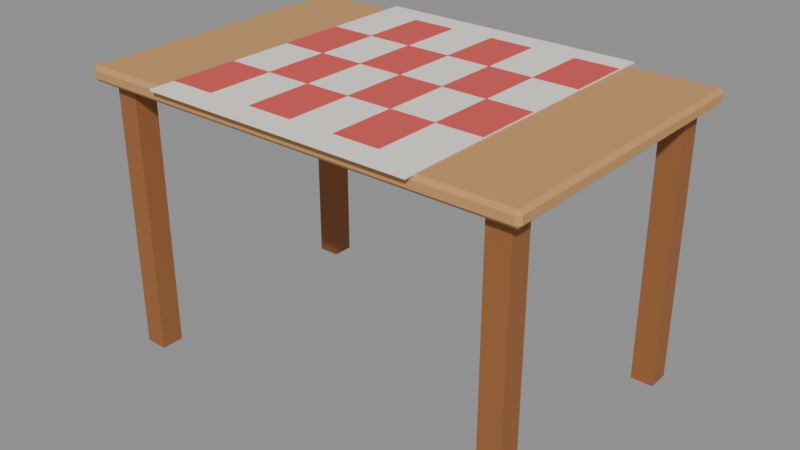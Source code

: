 # Source: kitchenTable.blend  (saved by Blender 5.0.119; exported with 4.5.12 LTS)
import bpy
from mathutils import Matrix  # noqa: F401  (used for matrix-valued properties, if any)

bpy.ops.wm.read_factory_settings(use_empty=True)
scene = bpy.context.scene
scene.name = 'Scene'

# ---- materials (node trees are filled in below, after node groups)
mat_w_c89560 = bpy.data.materials.new('W_c89560')
mat_w_c89560.diffuse_color = (0.7843, 0.5843, 0.3765, 1.0)
mat_w_9a6236 = bpy.data.materials.new('W_9a6236')
mat_w_9a6236.diffuse_color = (0.6039, 0.3843, 0.2118, 1.0)
mat_c_d9534f = bpy.data.materials.new('C_d9534f')
mat_c_d9534f.diffuse_color = (0.851, 0.3255, 0.3098, 1.0)
mat_c_f6f0e8 = bpy.data.materials.new('C_f6f0e8')
mat_c_f6f0e8.diffuse_color = (0.9647, 0.9412, 0.9098, 1.0)

# ---- material node trees
mat_w_c89560.use_nodes = True; mat_w_c89560.node_tree.nodes.clear()
_N = mat_w_c89560.node_tree.nodes; _L = mat_w_c89560.node_tree.links
n0 = _N.new('ShaderNodeBsdfPrincipled'); n0.name = 'Principled BSDF'; n0.location = (-200, 100)
n0.inputs[0].default_value = (0.5776, 0.3005, 0.117, 1.0)
n0.inputs[2].default_value = 0.75
n1 = _N.new('ShaderNodeOutputMaterial'); n1.name = 'Material Output'; n1.location = (200, 100)
_L.new(n0.outputs[0], n1.inputs[0])
n1.is_active_output = True
mat_w_9a6236.use_nodes = True; mat_w_9a6236.node_tree.nodes.clear()
_N = mat_w_9a6236.node_tree.nodes; _L = mat_w_9a6236.node_tree.links
n0 = _N.new('ShaderNodeBsdfPrincipled'); n0.name = 'Principled BSDF'; n0.location = (-200, 100)
n0.inputs[0].default_value = (0.3231, 0.1221, 0.03689, 1.0)
n0.inputs[2].default_value = 0.75
n1 = _N.new('ShaderNodeOutputMaterial'); n1.name = 'Material Output'; n1.location = (200, 100)
_L.new(n0.outputs[0], n1.inputs[0])
n1.is_active_output = True
mat_c_d9534f.use_nodes = True; mat_c_d9534f.node_tree.nodes.clear()
_N = mat_c_d9534f.node_tree.nodes; _L = mat_c_d9534f.node_tree.links
n0 = _N.new('ShaderNodeBsdfPrincipled'); n0.name = 'Principled BSDF'; n0.location = (-200, 100)
n0.inputs[0].default_value = (0.6939, 0.0865, 0.07819, 1.0)
n0.inputs[2].default_value = 0.75
n1 = _N.new('ShaderNodeOutputMaterial'); n1.name = 'Material Output'; n1.location = (200, 100)
_L.new(n0.outputs[0], n1.inputs[0])
n1.is_active_output = True
mat_c_f6f0e8.use_nodes = True; mat_c_f6f0e8.node_tree.nodes.clear()
_N = mat_c_f6f0e8.node_tree.nodes; _L = mat_c_f6f0e8.node_tree.links
n0 = _N.new('ShaderNodeBsdfPrincipled'); n0.name = 'Principled BSDF'; n0.location = (-200, 100)
n0.inputs[0].default_value = (0.9216, 0.8714, 0.807, 1.0)
n0.inputs[2].default_value = 0.75
n1 = _N.new('ShaderNodeOutputMaterial'); n1.name = 'Material Output'; n1.location = (200, 100)
_L.new(n0.outputs[0], n1.inputs[0])
n1.is_active_output = True

# ---- meshes
me_kitchentable = bpy.data.meshes.new('kitchenTable')
me_kitchentable.from_pydata([(-2.36, -1.56, 2.88), (-2.36, -1.6, 2.92), (-2.4, -1.56, 2.92), (-2.36, -1.6, 3.0), (-2.36, -1.56, 3.04), (-2.4, -1.56, 3.0), (-2.36, 1.56, 2.88), (-2.4, 1.56, 2.92), (-2.36, 1.6, 2.92), (-2.36, 1.56, 3.04), (-2.36, 1.6, 3.0), (-2.4, 1.56, 3.0), (2.36, -1.56, 2.88), (2.4, -1.56, 2.92), (2.36, -1.6, 2.92), (2.36, -1.56, 3.04), (2.36, -1.6, 3.0), (2.4, -1.56, 3.0), (2.36, 1.56, 2.88), (2.36, 1.6, 2.92), (2.4, 1.56, 2.92), (2.36, 1.56, 3.04), (2.4, 1.56, 3.0), (2.36, 1.6, 3.0), (2.0, 1.2, 0.0), (2.0, 1.2, 2.88), (2.0, 1.44, 0.0), (2.0, 1.44, 2.88), (2.24, 1.2, 0.0), (2.24, 1.2, 2.88), (2.24, 1.44, 0.0), (2.24, 1.44, 2.88), (2.0, -1.44, 0.0), (2.0, -1.44, 2.88), (2.0, -1.2, 0.0), (2.0, -1.2, 2.88), (2.24, -1.44, 0.0), (2.24, -1.44, 2.88), (2.24, -1.2, 0.0), (2.24, -1.2, 2.88), (-2.24, 1.2, 0.0), (-2.24, 1.2, 2.88), (-2.24, 1.44, 0.0), (-2.24, 1.44, 2.88), (-2.0, 1.2, 0.0), (-2.0, 1.2, 2.88), (-2.0, 1.44, 0.0), (-2.0, 1.44, 2.88), (-2.24, -1.44, 0.0), (-2.24, -1.44, 2.88), (-2.24, -1.2, 0.0), (-2.24, -1.2, 2.88), (-2.0, -1.44, 0.0), (-2.0, -1.44, 2.88), (-2.0, -1.2, 0.0), (-2.0, -1.2, 2.88), (0.96, 0.704, 3.04), (0.96, 0.704, 3.056), (0.96, 1.408, 3.04), (0.96, 1.408, 3.056), (1.44, 0.704, 3.04), (1.44, 0.704, 3.056), (1.44, 1.408, 3.04), (1.44, 1.408, 3.056), (0.96, -0.704, 3.04), (0.96, -0.704, 3.056), (0.96, 0.0, 3.04), (0.96, 0.0, 3.056), (1.44, -0.704, 3.04), (1.44, -0.704, 3.056), (1.44, 0.0, 3.04), (1.44, 0.0, 3.056), (0.48, 0.0, 3.04), (0.48, 0.0, 3.056), (0.48, 0.704, 3.04), (0.48, 0.704, 3.056), (0.96, 0.0, 3.04), (0.96, 0.0, 3.056), (0.96, 0.704, 3.04), (0.96, 0.704, 3.056), (0.48, -1.408, 3.04), (0.48, -1.408, 3.056), (0.48, -0.704, 3.04), (0.48, -0.704, 3.056), (0.96, -1.408, 3.04), (0.96, -1.408, 3.056), (0.96, -0.704, 3.04), (0.96, -0.704, 3.056), (0.0, 0.704, 3.04), (0.0, 0.704, 3.056), (0.0, 1.408, 3.04), (0.0, 1.408, 3.056), (0.48, 0.704, 3.04), (0.48, 0.704, 3.056), (0.48, 1.408, 3.04), (0.48, 1.408, 3.056), (0.0, -0.704, 3.04), (0.0, -0.704, 3.056), (0.0, 0.0, 3.04), (0.0, 0.0, 3.056), (0.48, -0.704, 3.04), (0.48, -0.704, 3.056), (0.48, 0.0, 3.04), (0.48, 0.0, 3.056), (-0.48, 0.0, 3.04), (-0.48, 0.0, 3.056), (-0.48, 0.704, 3.04), (-0.48, 0.704, 3.056), (0.0, 0.0, 3.04), (0.0, 0.0, 3.056), (0.0, 0.704, 3.04), (0.0, 0.704, 3.056), (-0.48, -1.408, 3.04), (-0.48, -1.408, 3.056), (-0.48, -0.704, 3.04), (-0.48, -0.704, 3.056), (0.0, -1.408, 3.04), (0.0, -1.408, 3.056), (0.0, -0.704, 3.04), (0.0, -0.704, 3.056), (-0.96, 0.704, 3.04), (-0.96, 0.704, 3.056), (-0.96, 1.408, 3.04), (-0.96, 1.408, 3.056), (-0.48, 0.704, 3.04), (-0.48, 0.704, 3.056), (-0.48, 1.408, 3.04), (-0.48, 1.408, 3.056), (-0.96, -0.704, 3.04), (-0.96, -0.704, 3.056), (-0.96, 0.0, 3.04), (-0.96, 0.0, 3.056), (-0.48, -0.704, 3.04), (-0.48, -0.704, 3.056), (-0.48, 0.0, 3.04), (-0.48, 0.0, 3.056), (-1.44, 0.0, 3.04), (-1.44, 0.0, 3.056), (-1.44, 0.704, 3.04), (-1.44, 0.704, 3.056), (-0.96, 0.0, 3.04), (-0.96, 0.0, 3.056), (-0.96, 0.704, 3.04), (-0.96, 0.704, 3.056), (-1.44, -1.408, 3.04), (-1.44, -1.408, 3.056), (-1.44, -0.704, 3.04), (-1.44, -0.704, 3.056), (-0.96, -1.408, 3.04), (-0.96, -1.408, 3.056), (-0.96, -0.704, 3.04), (-0.96, -0.704, 3.056), (-1.446, -1.68, 3.032), (-1.446, -1.68, 3.05), (-1.446, 1.68, 3.032), (-1.446, 1.68, 3.05), (1.446, -1.68, 3.032), (1.446, -1.68, 3.05), (1.446, 1.68, 3.032), (1.446, 1.68, 3.05)], [], [(0, 1, 2), (3, 4, 5), (6, 7, 8), (9, 10, 11), (12, 13, 14), (15, 16, 17), (18, 19, 20), (21, 22, 23), (6, 0, 2, 7), (1, 3, 5, 2), (4, 9, 11, 5), (10, 8, 7, 11), (18, 6, 8, 19), (9, 21, 23, 10), (22, 20, 19, 23), (12, 18, 20, 13), (21, 15, 17, 22), (16, 14, 13, 17), (0, 12, 14, 1), (15, 4, 3, 16), (6, 18, 12, 0), (2, 5, 11, 7), (14, 16, 3, 1), (21, 9, 4, 15), (8, 10, 23, 19), (20, 22, 17, 13), (24, 25, 27, 26), (26, 27, 31, 30), (30, 31, 29, 28), (28, 29, 25, 24), (26, 30, 28, 24), (31, 27, 25, 29), (32, 33, 35, 34), (34, 35, 39, 38), (38, 39, 37, 36), (36, 37, 33, 32), (34, 38, 36, 32), (39, 35, 33, 37), (40, 41, 43, 42), (42, 43, 47, 46), (46, 47, 45, 44), (44, 45, 41, 40), (42, 46, 44, 40), (47, 43, 41, 45), (48, 49, 51, 50), (50, 51, 55, 54), (54, 55, 53, 52), (52, 53, 49, 48), (50, 54, 52, 48), (55, 51, 49, 53), (56, 57, 59, 58), (58, 59, 63, 62), (62, 63, 61, 60), (60, 61, 57, 56), (58, 62, 60, 56), (63, 59, 57, 61), (64, 65, 67, 66), (66, 67, 71, 70), (70, 71, 69, 68), (68, 69, 65, 64), (66, 70, 68, 64), (71, 67, 65, 69), (72, 73, 75, 74), (74, 75, 79, 78), (78, 79, 77, 76), (76, 77, 73, 72), (74, 78, 76, 72), (79, 75, 73, 77), (80, 81, 83, 82), (82, 83, 87, 86), (86, 87, 85, 84), (84, 85, 81, 80), (82, 86, 84, 80), (87, 83, 81, 85), (88, 89, 91, 90), (90, 91, 95, 94), (94, 95, 93, 92), (92, 93, 89, 88), (90, 94, 92, 88), (95, 91, 89, 93), (96, 97, 99, 98), (98, 99, 103, 102), (102, 103, 101, 100), (100, 101, 97, 96), (98, 102, 100, 96), (103, 99, 97, 101), (104, 105, 107, 106), (106, 107, 111, 110), (110, 111, 109, 108), (108, 109, 105, 104), (106, 110, 108, 104), (111, 107, 105, 109), (112, 113, 115, 114), (114, 115, 119, 118), (118, 119, 117, 116), (116, 117, 113, 112), (114, 118, 116, 112), (119, 115, 113, 117), (120, 121, 123, 122), (122, 123, 127, 126), (126, 127, 125, 124), (124, 125, 121, 120), (122, 126, 124, 120), (127, 123, 121, 125), (128, 129, 131, 130), (130, 131, 135, 134), (134, 135, 133, 132), (132, 133, 129, 128), (130, 134, 132, 128), (135, 131, 129, 133), (136, 137, 139, 138), (138, 139, 143, 142), (142, 143, 141, 140), (140, 141, 137, 136), (138, 142, 140, 136), (143, 139, 137, 141), (144, 145, 147, 146), (146, 147, 151, 150), (150, 151, 149, 148), (148, 149, 145, 144), (146, 150, 148, 144), (151, 147, 145, 149), (152, 153, 155, 154), (154, 155, 159, 158), (158, 159, 157, 156), (156, 157, 153, 152), (154, 158, 156, 152), (159, 155, 153, 157)])
me_kitchentable.polygons.foreach_set('material_index', [0, 0, 0, 0, 0, 0, 0, 0, 0, 0, 0, 0, 0, 0, 0, 0, 0, 0, 0, 0, 0, 0, 0, 0, 0, 0, 1, 1, 1, 1, 1, 1, 1, 1, 1, 1, 1, 1, 1, 1, 1, 1, 1, 1, 1, 1, 1, 1, 1, 1, 2, 2, 2, 2, 2, 2, 2, 2, 2, 2, 2, 2, 2, 2, 2, 2, 2, 2, 2, 2, 2, 2, 2, 2, 2, 2, 2, 2, 2, 2, 2, 2, 2, 2, 2, 2, 2, 2, 2, 2, 2, 2, 2, 2, 2, 2, 2, 2, 2, 2, 2, 2, 2, 2, 2, 2, 2, 2, 2, 2, 2, 2, 2, 2, 2, 2, 2, 2, 2, 2, 2, 2, 3, 3, 3, 3, 3, 3])
me_kitchentable.materials.append(mat_w_c89560)
me_kitchentable.materials.append(mat_w_9a6236)
me_kitchentable.materials.append(mat_c_d9534f)
me_kitchentable.materials.append(mat_c_f6f0e8)
me_kitchentable.update()

# ---- objects
ob_kitchentable = bpy.data.objects.new('kitchenTable', me_kitchentable)
ob_col_b0 = bpy.data.objects.new('COL_b0', None)
ob_col_b1 = bpy.data.objects.new('COL_b1', None)
ob_col_b2 = bpy.data.objects.new('COL_b2', None)
ob_col_b3 = bpy.data.objects.new('COL_b3', None)
ob_col_b4 = bpy.data.objects.new('COL_b4', None)
ob_surf_0 = bpy.data.objects.new('SURF_0', None)

# ---- transforms, parenting, visibility, modifiers, constraints
ob_kitchentable.location = (0.0, 0.0, 0.0)
ob_col_b0.parent = ob_kitchentable
ob_col_b0.location = (0.0, 0.0, 2.96)
ob_col_b0.scale = (4.8, 3.2, 0.16)
ob_col_b0.empty_display_type = 'CUBE'
ob_col_b0.empty_display_size = 0.5
ob_col_b0.hide_render = True
ob_col_b1.parent = ob_kitchentable
ob_col_b1.location = (2.12, 1.32, 1.44)
ob_col_b1.scale = (0.24, 0.24, 2.88)
ob_col_b1.empty_display_type = 'CUBE'
ob_col_b1.empty_display_size = 0.5
ob_col_b1.hide_render = True
ob_col_b2.parent = ob_kitchentable
ob_col_b2.location = (2.12, -1.32, 1.44)
ob_col_b2.scale = (0.24, 0.24, 2.88)
ob_col_b2.empty_display_type = 'CUBE'
ob_col_b2.empty_display_size = 0.5
ob_col_b2.hide_render = True
ob_col_b3.parent = ob_kitchentable
ob_col_b3.location = (-2.12, 1.32, 1.44)
ob_col_b3.scale = (0.24, 0.24, 2.88)
ob_col_b3.empty_display_type = 'CUBE'
ob_col_b3.empty_display_size = 0.5
ob_col_b3.hide_render = True
ob_col_b4.parent = ob_kitchentable
ob_col_b4.location = (-2.12, -1.32, 1.44)
ob_col_b4.scale = (0.24, 0.24, 2.88)
ob_col_b4.empty_display_type = 'CUBE'
ob_col_b4.empty_display_size = 0.5
ob_col_b4.hide_render = True
ob_surf_0.parent = ob_kitchentable
ob_surf_0.location = (0.0, 0.0, 3.06)
ob_surf_0.scale = (4.0, 2.4, 0.2)
ob_surf_0.empty_display_type = 'CUBE'
ob_surf_0.empty_display_size = 0.5
ob_surf_0.hide_render = True

# ---- collection membership
scene.collection.objects.link(ob_kitchentable)
scene.collection.objects.link(ob_col_b0)
scene.collection.objects.link(ob_col_b1)
scene.collection.objects.link(ob_col_b2)
scene.collection.objects.link(ob_col_b3)
scene.collection.objects.link(ob_col_b4)
scene.collection.objects.link(ob_surf_0)

# ---- scene / render settings (as saved in the file)
scene.frame_start = 1; scene.frame_end = 250; scene.frame_set(1)
scene.render.engine = 'BLENDER_EEVEE_NEXT'
scene.render.bake_bias = 0.0
scene.render.bake_samples = 0
scene.cycles.sampling_pattern = 'TABULATED_SOBOL'
scene.eevee.use_volume_custom_range = False
bpy.context.view_layer.update()

# ---- added for rendering (the .blend has no active camera and no usable light): camera, sun + grey world if the file has none
cam_auto = bpy.data.cameras.new('AutoCamera')
cam_auto.lens = 50.0
cam_auto.sensor_width = 36.0
cam_auto.clip_end = 1000.0
ob_auto_camera = bpy.data.objects.new('AutoCamera', cam_auto)
scene.collection.objects.link(ob_auto_camera)
ob_auto_camera.location = (6.1141, -7.33692, 6.41928)
ob_auto_camera.rotation_euler = (1.09748, -7.21219e-08, 0.694738)
scene.camera = ob_auto_camera
light_auto_sun = bpy.data.lights.new('AutoSun', 'SUN')
light_auto_sun.energy = 3.0
light_auto_sun.angle = 0.0523599
ob_auto_sun = bpy.data.objects.new('AutoSun', light_auto_sun)
scene.collection.objects.link(ob_auto_sun)
ob_auto_sun.rotation_euler = (0.872665, 0.174533, 0.523599)
if scene.world is None:
    world_auto = bpy.data.worlds.new('AutoWorld')
    world_auto.color = (0.3, 0.3, 0.3)
    scene.world = world_auto
bpy.context.view_layer.update()
